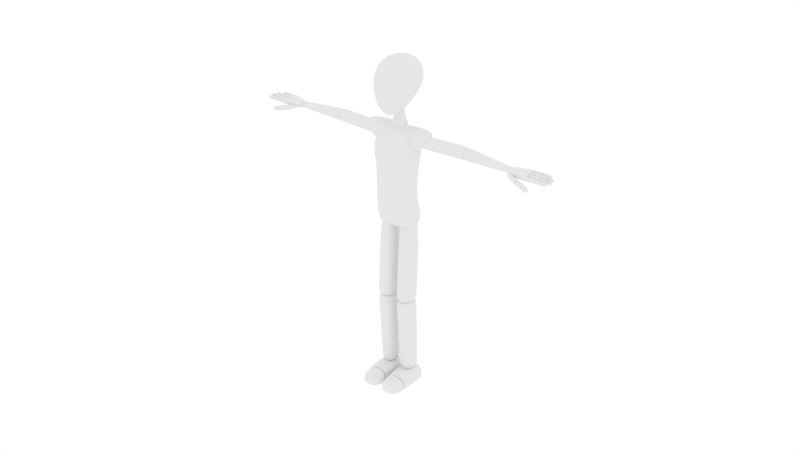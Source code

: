 # Source: 05_04_fonda3D.blend  (saved by Blender 2.71.0; exported with 4.5.12 LTS)
import bpy
from mathutils import Matrix  # noqa: F401  (used for matrix-valued properties, if any)

bpy.ops.wm.read_factory_settings(use_empty=True)
scene = bpy.context.scene
scene.name = 'Scene'

# ---- collections
col_collection_1 = bpy.data.collections.new('Collection 1'); scene.collection.children.link(col_collection_1)
col_collection_11 = bpy.data.collections.new('Collection 11'); scene.collection.children.link(col_collection_11)
col_collection_20 = bpy.data.collections.new('Collection 20'); scene.collection.children.link(col_collection_20)
col_collection_20.hide_render = True
col_collection_20.hide_viewport = True

# ---- world
world_world = bpy.data.worlds.new('World'); scene.world = world_world
world_world.color = (1.0, 1.0, 1.0)
world_world.use_sun_shadow = False
world_world.sun_shadow_jitter_overblur = 0.0
world_world.cycles.sampling_method = 'MANUAL'
world_world.cycles.sample_map_resolution = 256

# ---- meshes
me_cube_001 = bpy.data.meshes.new('Cube.001')
me_cube_001.from_pydata([(0.6993, 0.05658, 1.3), (0.7106, -0.04112, 1.295), (0.6074, -0.02339, 1.295), (0.6074, 0.01828, 1.3), (0.6993, 0.05658, 1.318), (0.7106, -0.04112, 1.32), (0.6074, -0.02339, 1.316), (0.6074, 0.01828, 1.318), (0.7451, 0.05371, 1.299), (0.7451, 0.03429, 1.299), (0.6983, 0.03429, 1.299), (0.6983, 0.05371, 1.299), (0.7451, 0.05371, 1.319), (0.7451, 0.03429, 1.319), (0.6983, 0.03429, 1.319), (0.6983, 0.05371, 1.319), (0.7008, 0.02936, 1.319), (0.7008, 0.009938, 1.319), (0.758, 0.009938, 1.319), (0.758, 0.02936, 1.319), (0.7008, 0.02936, 1.299), (0.7008, 0.009938, 1.299), (0.758, 0.009938, 1.299), (0.758, 0.02936, 1.299), (0.7621, 0.004143, 1.299), (0.7621, -0.01528, 1.299), (0.7049, -0.01528, 1.299), (0.7049, 0.004143, 1.299), (0.7621, 0.004143, 1.319), (0.7621, -0.01528, 1.319), (0.7049, -0.01528, 1.319), (0.7049, 0.004143, 1.319), (0.706, -0.02116, 1.319), (0.706, -0.04057, 1.319), (0.7569, -0.04057, 1.319), (0.7569, -0.02116, 1.319), (0.706, -0.02116, 1.299), (0.706, -0.04057, 1.299), (0.7569, -0.04057, 1.299), (0.7569, -0.02116, 1.299), (0.7868, -0.02116, 1.299), (0.7868, -0.04057, 1.299), (0.7566, -0.04057, 1.299), (0.7566, -0.02116, 1.299), (0.7868, -0.02116, 1.319), (0.7868, -0.04057, 1.319), (0.7566, -0.04057, 1.319), (0.7566, -0.02116, 1.319), (0.7616, 0.004143, 1.319), (0.7616, -0.01528, 1.319), (0.7963, -0.01528, 1.319), (0.7963, 0.004143, 1.319), (0.7616, 0.004143, 1.299), (0.7616, -0.01528, 1.299), (0.7963, -0.01528, 1.299), (0.7963, 0.004143, 1.299), (0.7898, 0.02936, 1.299), (0.7898, 0.009938, 1.299), (0.7577, 0.009938, 1.299), (0.7577, 0.02936, 1.299), (0.7898, 0.02936, 1.319), (0.7898, 0.009938, 1.319), (0.7577, 0.009938, 1.319), (0.7577, 0.02936, 1.319), (0.7447, 0.05371, 1.319), (0.7447, 0.03429, 1.319), (0.7693, 0.03429, 1.319), (0.7693, 0.05371, 1.319), (0.7447, 0.05371, 1.299), (0.7447, 0.03429, 1.299), (0.7693, 0.03429, 1.299), (0.7693, 0.05371, 1.299), (0.7902, 0.05371, 1.299), (0.7902, 0.03429, 1.299), (0.7691, 0.03429, 1.299), (0.7691, 0.05371, 1.299), (0.7902, 0.05371, 1.319), (0.7902, 0.03429, 1.319), (0.7691, 0.03429, 1.319), (0.7691, 0.05371, 1.319), (0.7896, 0.02936, 1.319), (0.7896, 0.009938, 1.319), (0.8141, 0.009938, 1.319), (0.8141, 0.02936, 1.319), (0.7896, 0.02936, 1.299), (0.7896, 0.009938, 1.299), (0.8141, 0.009938, 1.299), (0.8141, 0.02936, 1.299), (0.8213, 0.004143, 1.299), (0.8213, -0.01528, 1.299), (0.796, -0.01528, 1.299), (0.796, 0.004143, 1.299), (0.8213, 0.004143, 1.319), (0.8213, -0.01528, 1.319), (0.796, -0.01528, 1.319), (0.796, 0.004143, 1.319), (0.7865, -0.02116, 1.319), (0.7865, -0.04057, 1.319), (0.8106, -0.04057, 1.319), (0.8106, -0.02116, 1.319), (0.7865, -0.02116, 1.299), (0.7865, -0.04057, 1.299), (0.8106, -0.04057, 1.299), (0.8106, -0.02116, 1.299), (0.6752, -0.04186, 1.274), (0.67, -0.06512, 1.28), (0.6066, -0.04734, 1.295), (0.6156, -0.01175, 1.297), (0.6819, -0.03753, 1.298), (0.6767, -0.06079, 1.303), (0.6132, -0.04301, 1.318), (0.6184, -0.01974, 1.313), (0.6814, -0.03739, 1.298), (0.6762, -0.06066, 1.304), (0.714, -0.07123, 1.295), (0.7191, -0.04797, 1.289), (0.6747, -0.04172, 1.275), (0.6695, -0.06498, 1.28), (0.7073, -0.07556, 1.271), (0.7124, -0.0523, 1.266), (0.7451, -0.06146, 1.258), (0.74, -0.08473, 1.264), (0.7067, -0.07541, 1.272), (0.7119, -0.05214, 1.266), (0.7518, -0.05713, 1.281), (0.7467, -0.0804, 1.287), (0.7134, -0.07108, 1.295), (0.7185, -0.04781, 1.289), (0.7068, -0.04112, 1.295), (0.696, 0.05559, 1.3), (0.7068, -0.04112, 1.32), (0.696, 0.05559, 1.318), (0.7061, 0.03429, 1.299), (0.7061, 0.05371, 1.299), (0.7061, 0.03429, 1.319), (0.7061, 0.05371, 1.319), (0.709, 0.02936, 1.319), (0.709, 0.009938, 1.319), (0.709, 0.02936, 1.299), (0.709, 0.009938, 1.299), (0.7121, -0.01528, 1.299), (0.7121, 0.004143, 1.299), (0.7121, -0.01528, 1.319), (0.7121, 0.004143, 1.319), (0.7139, -0.02116, 1.319), (0.7139, -0.04057, 1.319), (0.7139, -0.02116, 1.299), (0.7139, -0.04057, 1.299), (0.7418, 0.03429, 1.299), (0.7418, 0.05371, 1.299), (0.7418, 0.03429, 1.319), (0.7418, 0.05371, 1.319), (0.7554, 0.02936, 1.319), (0.7554, 0.009938, 1.319), (0.7554, 0.02936, 1.299), (0.7554, 0.009938, 1.299), (0.7591, -0.01528, 1.299), (0.7591, 0.004143, 1.299), (0.7591, -0.01528, 1.319), (0.7591, 0.004143, 1.319), (0.7549, -0.02116, 1.319), (0.7549, -0.04057, 1.319), (0.7549, -0.02116, 1.299), (0.7549, -0.04057, 1.299), (0.7596, -0.04057, 1.299), (0.7596, -0.02116, 1.299), (0.7596, -0.04057, 1.319), (0.7596, -0.02116, 1.319), (0.7646, 0.004143, 1.319), (0.7646, -0.01528, 1.319), (0.7646, 0.004143, 1.299), (0.7646, -0.01528, 1.299), (0.7599, 0.009938, 1.299), (0.7599, 0.02936, 1.299), (0.7599, 0.009938, 1.319), (0.7599, 0.02936, 1.319), (0.7477, 0.05371, 1.319), (0.7477, 0.03429, 1.319), (0.7477, 0.05371, 1.299), (0.7477, 0.03429, 1.299), (0.767, 0.05371, 1.319), (0.767, 0.03429, 1.319), (0.767, 0.05371, 1.299), (0.767, 0.03429, 1.299), (0.7872, 0.009938, 1.299), (0.7872, 0.02936, 1.299), (0.7872, 0.009938, 1.319), (0.7872, 0.02936, 1.319), (0.7934, 0.004143, 1.319), (0.7934, -0.01528, 1.319), (0.7934, 0.004143, 1.299), (0.7934, -0.01528, 1.299), (0.7836, -0.04057, 1.299), (0.7836, -0.02116, 1.299), (0.7836, -0.04057, 1.319), (0.7836, -0.02116, 1.319), (0.789, -0.02116, 1.319), (0.789, -0.04057, 1.319), (0.789, -0.02116, 1.299), (0.789, -0.04057, 1.299), (0.7989, -0.01528, 1.299), (0.7989, 0.004143, 1.299), (0.7989, -0.01528, 1.319), (0.7989, 0.004143, 1.319), (0.7919, 0.02936, 1.319), (0.7919, 0.009938, 1.319), (0.7919, 0.02936, 1.299), (0.7919, 0.009938, 1.299), (0.7719, 0.03429, 1.299), (0.7719, 0.05371, 1.299), (0.7719, 0.03429, 1.319), (0.7719, 0.05371, 1.319), (0.7156, -0.04697, 1.29), (0.7104, -0.07024, 1.296), (0.7089, -0.0513, 1.266), (0.7037, -0.07457, 1.272), (0.6852, -0.03847, 1.297), (0.6801, -0.06173, 1.303), (0.6785, -0.0428, 1.274), (0.6734, -0.06606, 1.279), (0.6664, -0.0641, 1.281), (0.6715, -0.04084, 1.275), (0.6731, -0.05978, 1.304), (0.6782, -0.03651, 1.299), (0.71, -0.07634, 1.271), (0.7152, -0.05307, 1.265), (0.7167, -0.07201, 1.294), (0.7219, -0.04874, 1.288), (0.6167, -0.02853, 1.295), (0.6157, 0.02542, 1.3), (0.6167, -0.02853, 1.316), (0.6157, 0.02542, 1.318), (0.7021, 0.03238, 1.295), (0.6074, 0.008027, 1.295), (0.7021, 0.03238, 1.322), (0.6074, 0.008027, 1.322), (0.6986, 0.03163, 1.295), (0.6986, 0.03163, 1.322), (0.616, 0.01214, 1.295), (0.616, 0.01214, 1.322), (0.7048, 0.008986, 1.293), (0.6074, -0.002127, 1.293), (0.7048, 0.008986, 1.323), (0.6074, -0.002127, 1.323), (0.7012, 0.008475, 1.293), (0.7012, 0.008475, 1.323), (0.6162, -0.0009996, 1.293), (0.6162, -0.0009996, 1.323), (0.7079, -0.0178, 1.294), (0.6074, -0.01247, 1.294), (0.7079, -0.0178, 1.322), (0.6074, -0.01247, 1.322), (0.7042, -0.01803, 1.294), (0.7042, -0.01803, 1.322), (0.6165, -0.01444, 1.294), (0.6165, -0.01444, 1.322), (0.05031, 0.054, 1.515), (0.05031, -0.1181, 1.434), (0.07327, 0.08933, 1.66), (0.07327, -0.08154, 1.665), (0.0, -0.1181, 1.414), (7.318e-11, 0.054, 1.515), (0.0, -0.09531, 1.683), (0.0, 0.1007, 1.68), (0.0, 0.02581, 1.461), (0.0, -0.03459, 1.461), (0.0, 0.05242, 1.354), (0.0, -0.05242, 1.354), (0.01784, -0.02295, 1.461), (0.01785, 0.01417, 1.461), (0.03339, -0.03542, 1.354), (0.03339, 0.03542, 1.354), (0.0, 0.06853, 1.372), (0.0, -0.06853, 1.372), (0.0, 0.06411, 1.264), (0.0, -0.0814, 1.264), (0.06652, -0.04209, 1.372), (0.06652, 0.01593, 1.372), (0.1373, -0.0814, 1.264), (0.1373, 0.04182, 1.264), (0.09948, 0.04744, 1.115), (0.09948, -0.08962, 1.115), (0.0, -0.08962, 1.115), (0.0, 0.04744, 1.115), (0.0, 0.04744, 0.9877), (0.0, -0.08962, 0.9877), (0.09948, -0.08962, 0.9877), (0.09948, 0.04744, 0.9877), (0.1211, 0.03836, 1.254), (0.1211, -0.03836, 1.254), (0.1582, 0.0404, 1.348), (0.1582, -0.0404, 1.348), (0.0104, -0.03893, 1.354), (0.0104, 0.05822, 1.354), (0.1635, -0.04392, 1.322), (0.1635, 0.04392, 1.322), (0.1085, 0.0654, 0.852), (0.1085, -0.0654, 0.852), (0.0, -0.0654, 0.852), (0.0, 0.0654, 0.852), (0.37, 0.04672, 1.279), (0.37, -0.017, 1.279), (0.1196, -0.03186, 1.279), (0.1196, 0.03186, 1.279), (0.3682, 0.04672, 1.343), (0.3682, -0.017, 1.343), (0.1243, -0.03186, 1.342), (0.1243, 0.03186, 1.342), (0.3602, 0.04672, 1.342), (0.3602, -0.017, 1.342), (0.6118, -0.01678, 1.322), (0.6118, 0.01684, 1.322), (0.3645, 0.04672, 1.279), (0.3645, -0.017, 1.279), (0.6105, -0.01678, 1.294), (0.6105, 0.01684, 1.294), (0.08497, 0.03567, 0.8906), (0.08497, -0.03567, 0.8906), (0.1028, -0.07433, 0.4654), (0.1028, 0.03891, 0.4654), (0.02643, 0.03567, 0.8893), (0.02643, -0.03567, 0.8893), (0.009884, -0.07433, 0.4653), (0.009884, 0.03891, 0.4653), (0.01536, 0.04995, 0.07525), (0.01536, -0.04995, 0.07525), (0.009228, -0.07433, 0.472), (0.009228, 0.03891, 0.472), (0.09734, 0.04995, 0.07701), (0.09734, -0.04995, 0.07701), (0.1022, -0.07433, 0.4722), (0.1022, 0.03891, 0.4722), (0.1127, 0.08344, 0.002372), (0.1127, -0.05347, 0.002372), (0.002969, -0.05347, 0.002372), (0.002969, 0.08344, 0.002372), (0.1127, 0.06616, 0.08403), (0.1127, -0.05347, 0.08042), (0.002969, -0.05347, 0.08042), (0.002969, 0.06616, 0.08403), (0.008942, -0.1769, 0.0511), (0.1067, -0.1769, 0.0511), (0.008942, -0.1769, 0.002373), (0.1067, -0.1769, 0.002373), (0.01051, -0.05528, 1.242), (0.01051, 0.06057, 1.242), (0.1002, -0.03944, 1.353), (0.1002, 0.05872, 1.353), (0.3591, -0.01728, 1.279), (0.3591, 0.04643, 1.279), (0.3573, -0.01728, 1.343), (0.3573, 0.04643, 1.343), (0.1595, -0.03165, 1.279), (0.1595, 0.03207, 1.279), (0.1577, -0.03165, 1.343), (0.1577, 0.03207, 1.343), (0.3736, 0.04569, 1.341), (0.3736, -0.01665, 1.341), (0.3775, 0.04569, 1.279), (0.3775, -0.01665, 1.279), (0.6038, 0.01762, 1.323), (0.6038, -0.01704, 1.323), (0.6027, 0.01762, 1.293), (0.6027, -0.01704, 1.293), (0.0, 0.02361, 1.427), (0.0, -0.03239, 1.427), (0.0187, 0.01281, 1.427), (0.0187, -0.02159, 1.427), (0.1053, -0.1139, 1.568), (0.1053, 0.08334, 1.568), (0.0, -0.1139, 1.568), (0.0, 0.1139, 1.568), (0.05031, -0.008975, 1.434), (0.07327, -0.001035, 1.687), (0.0, -0.008975, 1.414), (0.0, -0.001035, 1.701), (0.1053, -0.001035, 1.568), (0.1022, 0.05662, 0.8601), (0.1022, -0.05662, 0.8601), (0.009251, 0.05662, 0.8582), (0.009251, -0.05662, 0.8582), (0.1028, 0.03891, 0.4868), (0.1028, -0.07433, 0.4868), (0.009848, 0.03891, 0.4865), (0.009848, -0.07433, 0.4865), (0.00926, -0.07433, 0.4524), (0.00926, 0.03891, 0.4524), (0.1022, -0.07433, 0.4526), (0.1022, 0.03891, 0.4526), (0.01533, -0.04995, 0.09194), (0.01533, 0.04995, 0.09194), (0.09732, -0.04995, 0.09362), (0.09732, 0.04995, 0.09362), (0.1029, 0.07577, 0.9398), (0.1029, -0.08645, 0.9344), (-2.639e-19, -0.08645, 0.9344), (0.0, 0.07577, 0.9398), (0.1211, -3.092e-07, 1.254), (0.1812, -3.688e-07, 1.359), (0.0104, -3.387e-07, 1.365), (0.1824, -3.651e-07, 1.322), (0.01051, -3.026e-07, 1.242), (0.1002, -3.427e-07, 1.364), (0.1588, 0.04082, 1.343), (0.1588, -0.04082, 1.343), (0.01041, -0.03886, 1.341), (0.01041, 0.06313, 1.298), (0.1026, -0.03938, 1.34), (0.1026, 0.06365, 1.315), (0.1819, -3.684e-07, 1.354), (0.01041, -7.122e-08, 1.352), (0.0, -0.00439, 1.481), (0.0, 0.004347, 1.295), (0.02538, -0.00439, 1.461), (0.0454, -2.174e-07, 1.354), (0.0264, -0.00439, 1.427), (0.03078, -0.001274, 1.395), (0.02254, -0.01915, 1.395), (0.02254, 0.0166, 1.395), (0.0, -0.02908, 1.395), (0.0, 0.02653, 1.395), (0.1065, -0.08764, 1.18), (0.1065, 0.0493, 1.18), (0.0, -0.08764, 1.18), (0.0, 0.05842, 1.18), (0.005652, -0.09997, 0.002373), (0.005652, -0.09997, 0.06924), (0.11, -0.09997, 0.06924), (0.11, -0.09997, 0.002373), (0.005683, -0.1006, 0.002373), (0.005683, -0.1006, 0.06907), (0.11, -0.1006, 0.06907), (0.11, -0.1006, 0.002373), (0.005866, -0.1044, 0.002373), (0.005866, -0.1044, 0.06806), (0.1098, -0.1044, 0.06806), (0.1098, -0.1044, 0.002373), (0.005459, -0.09598, 0.002373), (0.005459, -0.09598, 0.0703), (0.1102, -0.09598, 0.0703), (0.1102, -0.09598, 0.002373), (0.1127, -0.05347, 0.006343), (0.1127, 0.0826, 0.006343), (0.002969, -0.05347, 0.006343), (0.002969, 0.0826, 0.006343), (0.005652, -0.09997, 0.005624), (0.11, -0.09997, 0.005624), (0.005459, -0.09598, 0.005676), (0.1102, -0.09598, 0.005676), (0.008942, -0.1769, 0.005436), (0.1067, -0.1769, 0.005436), (0.005683, -0.1006, 0.006566), (0.11, -0.1006, 0.006566), (0.005866, -0.1044, 0.006502), (0.1098, -0.1044, 0.006502)], [], [(8, 12, 13, 9), (10, 14, 15, 11), (21, 17, 16, 20), (23, 19, 18, 22), (24, 28, 29, 25), (26, 30, 31, 27), (37, 33, 32, 36), (39, 35, 34, 38), (40, 44, 45, 41), (42, 46, 47, 43), (53, 49, 48, 52), (55, 51, 50, 54), (56, 60, 61, 57), (58, 62, 63, 59), (69, 65, 64, 68), (71, 67, 66, 70), (72, 76, 77, 73), (74, 78, 79, 75), (85, 81, 80, 84), (87, 83, 82, 86), (88, 92, 93, 89), (90, 94, 95, 91), (101, 97, 96, 100), (103, 99, 98, 102), (104, 108, 109, 105), (106, 110, 111, 107), (117, 113, 112, 116), (119, 115, 114, 118), (120, 124, 125, 121), (122, 126, 127, 123), (5, 130, 128, 1), (0, 129, 131, 4), (11, 133, 132, 10), (135, 15, 14, 134), (134, 14, 10, 132), (15, 135, 133, 11), (16, 136, 138, 20), (137, 17, 21, 139), (136, 16, 17, 137), (20, 138, 139, 21), (27, 141, 140, 26), (143, 31, 30, 142), (142, 30, 26, 140), (31, 143, 141, 27), (32, 144, 146, 36), (145, 33, 37, 147), (144, 32, 33, 145), (36, 146, 147, 37), (133, 149, 148, 132), (149, 8, 9, 148), (12, 151, 150, 13), (151, 135, 134, 150), (13, 150, 148, 9), (150, 134, 132, 148), (135, 151, 149, 133), (151, 12, 8, 149), (136, 152, 154, 138), (152, 19, 23, 154), (18, 153, 155, 22), (153, 137, 139, 155), (19, 152, 153, 18), (152, 136, 137, 153), (138, 154, 155, 139), (154, 23, 22, 155), (141, 157, 156, 140), (157, 24, 25, 156), (28, 159, 158, 29), (159, 143, 142, 158), (29, 158, 156, 25), (158, 142, 140, 156), (143, 159, 157, 141), (159, 28, 24, 157), (144, 160, 162, 146), (160, 35, 39, 162), (34, 161, 163, 38), (161, 145, 147, 163), (35, 160, 161, 34), (160, 144, 145, 161), (146, 162, 163, 147), (162, 39, 38, 163), (43, 165, 164, 42), (167, 47, 46, 166), (166, 46, 42, 164), (47, 167, 165, 43), (48, 168, 170, 52), (169, 49, 53, 171), (168, 48, 49, 169), (52, 170, 171, 53), (59, 173, 172, 58), (175, 63, 62, 174), (174, 62, 58, 172), (63, 175, 173, 59), (64, 176, 178, 68), (177, 65, 69, 179), (176, 64, 65, 177), (68, 178, 179, 69), (176, 180, 182, 178), (180, 67, 71, 182), (66, 181, 183, 70), (181, 177, 179, 183), (67, 180, 181, 66), (180, 176, 177, 181), (178, 182, 183, 179), (182, 71, 70, 183), (173, 185, 184, 172), (185, 56, 57, 184), (60, 187, 186, 61), (187, 175, 174, 186), (61, 186, 184, 57), (186, 174, 172, 184), (175, 187, 185, 173), (187, 60, 56, 185), (168, 188, 190, 170), (188, 51, 55, 190), (50, 189, 191, 54), (189, 169, 171, 191), (51, 188, 189, 50), (188, 168, 169, 189), (170, 190, 191, 171), (190, 55, 54, 191), (165, 193, 192, 164), (193, 40, 41, 192), (44, 195, 194, 45), (195, 167, 166, 194), (45, 194, 192, 41), (194, 166, 164, 192), (167, 195, 193, 165), (195, 44, 40, 193), (96, 196, 198, 100), (196, 99, 103, 198), (98, 197, 199, 102), (197, 97, 101, 199), (99, 196, 197, 98), (196, 96, 97, 197), (100, 198, 199, 101), (198, 103, 102, 199), (91, 201, 200, 90), (201, 88, 89, 200), (92, 203, 202, 93), (203, 95, 94, 202), (93, 202, 200, 89), (202, 94, 90, 200), (95, 203, 201, 91), (203, 92, 88, 201), (80, 204, 206, 84), (204, 83, 87, 206), (82, 205, 207, 86), (205, 81, 85, 207), (83, 204, 205, 82), (204, 80, 81, 205), (84, 206, 207, 85), (206, 87, 86, 207), (75, 209, 208, 74), (209, 72, 73, 208), (76, 211, 210, 77), (211, 79, 78, 210), (77, 210, 208, 73), (210, 78, 74, 208), (79, 211, 209, 75), (211, 76, 72, 209), (212, 115, 119, 214), (114, 213, 215, 118), (115, 212, 213, 114), (214, 119, 118, 215), (112, 216, 218, 116), (216, 212, 214, 218), (213, 217, 219, 215), (217, 113, 117, 219), (212, 216, 217, 213), (216, 112, 113, 217), (116, 218, 219, 117), (218, 214, 215, 219), (107, 221, 220, 106), (221, 104, 105, 220), (108, 223, 222, 109), (223, 111, 110, 222), (109, 222, 220, 105), (222, 110, 106, 220), (111, 223, 221, 107), (223, 108, 104, 221), (123, 225, 224, 122), (225, 120, 121, 224), (124, 227, 226, 125), (227, 127, 126, 226), (125, 226, 224, 121), (226, 126, 122, 224), (127, 227, 225, 123), (227, 124, 120, 225), (130, 230, 228, 128), (230, 6, 2, 228), (129, 229, 231, 131), (229, 3, 7, 231), (232, 0, 4, 234), (235, 7, 3, 233), (0, 232, 236, 129), (131, 237, 234, 4), (238, 229, 129, 236), (233, 3, 229, 238), (231, 239, 237, 131), (7, 235, 239, 231), (234, 242, 240, 232), (243, 235, 233, 241), (232, 240, 244, 236), (237, 245, 242, 234), (246, 238, 236, 244), (241, 233, 238, 246), (239, 247, 245, 237), (235, 243, 247, 239), (242, 250, 248, 240), (250, 5, 1, 248), (6, 251, 249, 2), (251, 243, 241, 249), (240, 248, 252, 244), (248, 1, 128, 252), (245, 253, 250, 242), (253, 130, 5, 250), (228, 254, 252, 128), (254, 246, 244, 252), (2, 249, 254, 228), (249, 241, 246, 254), (247, 255, 253, 245), (255, 230, 130, 253), (243, 251, 255, 247), (251, 6, 230, 255), (279, 274, 272, 277), (276, 273, 275, 278), (277, 272, 273, 276), (279, 277, 276, 278), (283, 280, 287, 284), (281, 282, 285, 286), (280, 281, 286, 287), (298, 299, 296, 297), (300, 304, 305, 301), (302, 306, 307, 303), (313, 309, 308, 312), (315, 311, 310, 314), (321, 317, 316, 320), (323, 319, 318, 322), (324, 328, 329, 325), (326, 330, 331, 327), (334, 335, 332, 333), (336, 339, 338, 337), (349, 300, 301, 348), (304, 351, 350, 305), (305, 350, 348, 301), (351, 304, 300, 349), (303, 353, 352, 302), (353, 349, 348, 352), (351, 355, 354, 350), (355, 307, 306, 354), (350, 354, 352, 348), (354, 306, 302, 352), (307, 355, 353, 303), (355, 351, 349, 353), (308, 356, 358, 312), (357, 309, 313, 359), (356, 308, 309, 357), (312, 358, 359, 313), (356, 360, 362, 358), (360, 311, 315, 362), (310, 361, 363, 314), (361, 357, 359, 363), (311, 360, 361, 310), (360, 356, 357, 361), (358, 362, 363, 359), (362, 315, 314, 363), (364, 264, 269, 366), (265, 365, 367, 268), (262, 370, 368, 259), (370, 260, 257, 368), (369, 256, 261, 371), (371, 263, 258, 369), (256, 372, 374, 261), (372, 257, 260, 374), (263, 375, 373, 258), (375, 262, 259, 373), (372, 256, 369, 376), (376, 368, 257, 372), (258, 373, 376, 369), (373, 259, 368, 376), (316, 377, 379, 320), (378, 317, 321, 380), (377, 316, 317, 378), (320, 379, 380, 321), (377, 381, 383, 379), (381, 319, 323, 383), (318, 382, 384, 322), (382, 378, 380, 384), (319, 381, 382, 318), (381, 377, 378, 382), (379, 383, 384, 380), (383, 323, 322, 384), (327, 386, 385, 326), (388, 331, 330, 387), (387, 330, 326, 385), (331, 388, 386, 327), (386, 390, 389, 385), (390, 324, 325, 389), (328, 392, 391, 329), (392, 388, 387, 391), (329, 391, 389, 325), (391, 387, 385, 389), (388, 392, 390, 386), (392, 328, 324, 390), (286, 394, 393, 287), (394, 297, 296, 393), (285, 395, 394, 286), (395, 298, 297, 394), (287, 393, 396, 284), (393, 296, 299, 396), (295, 400, 397, 288), (400, 294, 289, 397), (288, 397, 401, 345), (397, 289, 344, 401), (347, 402, 398, 290), (402, 346, 291, 398), (293, 399, 402, 347), (399, 292, 346, 402), (289, 407, 405, 344), (407, 346, 292, 405), (345, 406, 408, 288), (406, 293, 347, 408), (290, 403, 408, 347), (403, 295, 288, 408), (346, 407, 404, 291), (407, 289, 294, 404), (398, 409, 403, 290), (409, 400, 295, 403), (291, 404, 409, 398), (404, 294, 400, 409), (399, 410, 405, 292), (410, 401, 344, 405), (293, 406, 410, 399), (406, 345, 401, 410), (264, 411, 413, 269), (411, 265, 268, 413), (271, 414, 412, 266), (414, 270, 267, 412), (269, 413, 415, 366), (413, 268, 367, 415), (266, 420, 418, 271), (420, 364, 366, 418), (365, 419, 417, 367), (419, 267, 270, 417), (415, 416, 418, 366), (416, 414, 271, 418), (367, 417, 416, 415), (417, 270, 414, 416), (278, 421, 422, 279), (421, 281, 280, 422), (275, 423, 421, 278), (423, 282, 281, 421), (279, 422, 424, 274), (422, 280, 283, 424), (430, 434, 435, 431), (434, 340, 341, 435), (432, 436, 433, 429), (436, 343, 342, 433), (338, 438, 439, 337), (438, 426, 427, 439), (333, 440, 437, 334), (440, 428, 425, 437), (332, 442, 441, 333), (442, 336, 337, 441), (334, 443, 444, 335), (443, 338, 339, 444), (335, 444, 442, 332), (444, 339, 336, 442), (426, 445, 446, 427), (445, 425, 428, 446), (437, 447, 443, 334), (447, 438, 338, 443), (425, 445, 447, 437), (445, 426, 438, 447), (439, 448, 441, 337), (448, 440, 333, 441), (427, 446, 448, 439), (446, 428, 440, 448), (343, 450, 449, 342), (450, 341, 340, 449), (429, 451, 452, 432), (451, 430, 431, 452), (433, 453, 451, 429), (453, 434, 430, 451), (342, 449, 453, 433), (449, 340, 434, 453), (435, 454, 452, 431), (454, 436, 432, 452), (341, 450, 454, 435), (450, 343, 436, 454)])
me_cube_001.polygons.foreach_set('use_smooth', [True] * 390)
me_cube_001.use_remesh_preserve_volume = False
me_cube_001.use_remesh_preserve_attributes = False
me_cube_001.use_mirror_vertex_groups = False
me_cube_001.update()
me_circle_012 = bpy.data.meshes.new('Circle.012')
me_circle_012.from_pydata([(0.101, 0.5077, 0.0), (0.1981, 0.4782, 0.0), (0.2876, 0.4304, 0.0), (0.366, 0.366, 0.0), (0.4304, 0.2876, 0.0), (0.4782, 0.1981, 0.0), (0.5077, 0.101, 0.0), (0.101, 0.7148, 0.0), (0.2045, 0.7148, 0.0), (0.0, 0.9736, 0.0), (0.7148, 0.101, 0.0), (0.7148, 0.2045, 0.0), (0.9736, 0.0, 0.0)], [(0, 1), (1, 2), (2, 3), (3, 4), (4, 5), (5, 6), (0, 7), (7, 8), (8, 9), (6, 10), (10, 11), (11, 12)], [])
me_circle_012.use_remesh_preserve_volume = False
me_circle_012.use_remesh_preserve_attributes = False
me_circle_012.use_mirror_vertex_groups = False
me_circle_012.update()
me_plane_009 = bpy.data.meshes.new('Plane.009')
me_plane_009.from_pydata([(0.4568, 1.0, 8.203e-08), (0.174, 5.96e-08, 3.934e-07), (-0.174, 1.788e-07, 1.44e-07), (-0.4568, 1.0, -8.203e-08)], [(0, 1), (0, 3), (2, 3), (1, 2)], [])
me_plane_009.use_remesh_preserve_volume = False
me_plane_009.use_remesh_preserve_attributes = False
me_plane_009.use_mirror_vertex_groups = False
me_plane_009.update()
me_plane_008 = bpy.data.meshes.new('Plane.008')
me_plane_008.from_pydata([(0.8904, 0.5596, 0.4776), (0.7419, 0.5596, -0.5574), (-0.7419, 0.5596, -0.5574), (-0.8904, 0.5596, 0.4776), (0.8904, 0.5596, 0.2954), (-0.8904, 0.5596, 0.2954)], [(1, 2), (0, 3), (0, 4), (1, 4), (2, 5), (3, 5)], [])
me_plane_008.use_remesh_preserve_volume = False
me_plane_008.use_remesh_preserve_attributes = False
me_plane_008.use_mirror_vertex_groups = False
me_plane_008.update()
me_plane_007 = bpy.data.meshes.new('Plane.007')
me_plane_007.from_pydata([(0.4615, 0.1122, -9.179e-08), (0.4615, -0.1139, 9.152e-08), (-0.4615, -0.1139, 9.152e-08), (-0.4615, 0.1122, -9.179e-08), (-0.4615, -0.6497, 0.4131), (0.4615, -0.6497, 0.4131), (0.4615, -0.6497, 0.5577), (-0.4615, -0.6497, 0.5577), (-0.4254, 1.562, 0.5577), (0.4254, 1.562, 0.5577), (0.5933, 0.8682, 0.5577), (-0.5933, 0.8682, 0.5577), (0.4615, -0.4939, 0.5577), (-0.4615, -0.4939, 0.5577)], [(0, 1), (0, 3), (2, 3), (2, 4), (1, 5), (5, 6), (4, 7), (8, 9), (9, 10), (8, 11), (6, 12), (10, 12), (7, 13), (11, 13)], [])
me_plane_007.use_remesh_preserve_volume = False
me_plane_007.use_remesh_preserve_attributes = False
me_plane_007.use_mirror_vertex_groups = False
me_plane_007.update()
me_plane_006 = bpy.data.meshes.new('Plane.006')
me_plane_006.from_pydata([(0.6409, 0.1558, -1.275e-07), (0.6409, -0.1582, 1.271e-07), (-0.6409, -0.1582, 1.271e-07), (-0.6409, 0.1558, -1.275e-07), (-0.6409, -0.9023, 0.5738), (0.6409, -0.9023, 0.5738), (0.6409, -0.9023, 0.7746), (-0.6409, -0.9023, 0.7746), (-0.5908, 2.169, 0.7746), (0.5908, 2.169, 0.7746), (0.824, 1.206, 0.7746), (-0.824, 1.206, 0.7746), (0.6409, -0.686, 0.7746), (-0.6409, -0.686, 0.7746)], [(0, 1), (0, 3), (2, 3), (2, 4), (1, 5), (5, 6), (4, 7), (8, 9), (9, 10), (8, 11), (6, 12), (10, 12), (7, 13), (11, 13)], [])
me_plane_006.use_remesh_preserve_volume = False
me_plane_006.use_remesh_preserve_attributes = False
me_plane_006.use_mirror_vertex_groups = False
me_plane_006.update()
me_circle_011 = bpy.data.meshes.new('Circle.011')
me_circle_011.from_pydata([(1.944e-17, 0.5, 0.1751), (0.03416, 0.5, 0.1717), (0.067, 0.5, 0.1617), (0.09727, 0.5, 0.1456), (0.1238, 0.5, 0.1238), (0.1456, 0.5, 0.09727), (0.1617, 0.5, 0.067), (0.1717, 0.5, 0.03416), (0.1751, 0.5, -1.798e-08), (0.1717, 0.5, -0.03416), (0.1617, 0.5, -0.067), (0.1456, 0.5, -0.09727), (0.1238, 0.5, -0.1238), (0.09727, 0.5, -0.1456), (0.067, 0.5, -0.1617), (0.03416, 0.5, -0.1717), (-5.705e-08, 0.5, -0.1751), (-0.03416, 0.5, -0.1717), (-0.067, 0.5, -0.1617), (-0.09727, 0.5, -0.1456), (-0.1238, 0.5, -0.1238), (-0.1456, 0.5, -0.09727), (-0.1617, 0.5, -0.067), (-0.1717, 0.5, -0.03416), (-0.1751, 0.5, 1.379e-07), (-0.1717, 0.5, 0.03416), (-0.1617, 0.5, 0.067), (-0.1456, 0.5, 0.09727), (-0.1238, 0.5, 0.1238), (-0.09727, 0.5, 0.1456), (-0.067, 0.5, 0.1617), (-0.03416, 0.5, 0.1717)], [(0, 1), (1, 2), (2, 3), (3, 4), (4, 5), (5, 6), (6, 7), (7, 8), (8, 9), (9, 10), (10, 11), (11, 12), (12, 13), (13, 14), (14, 15), (15, 16), (16, 17), (17, 18), (18, 19), (19, 20), (20, 21), (21, 22), (22, 23), (23, 24), (24, 25), (25, 26), (26, 27), (27, 28), (28, 29), (29, 30), (30, 31), (0, 31)], [])
me_circle_011.use_remesh_preserve_volume = False
me_circle_011.use_remesh_preserve_attributes = False
me_circle_011.use_mirror_vertex_groups = False
me_circle_011.update()
me_circle_010 = bpy.data.meshes.new('Circle.010')
me_circle_010.from_pydata([(2.279e-17, 0.5, 0.2053), (0.04005, 0.5, 0.2013), (0.07856, 0.5, 0.1897), (0.1141, 0.5, 0.1707), (0.1452, 0.5, 0.1452), (0.1707, 0.5, 0.1141), (0.1897, 0.5, 0.07856), (0.2013, 0.5, 0.04005), (0.2053, 0.5, -1.593e-08), (0.2013, 0.5, -0.04005), (0.1897, 0.5, -0.07856), (0.1707, 0.5, -0.1141), (0.1452, 0.5, -0.1452), (0.1141, 0.5, -0.1707), (0.07856, 0.5, -0.1897), (0.04005, 0.5, -0.2013), (-6.689e-08, 0.5, -0.2053), (-0.04005, 0.5, -0.2013), (-0.07856, 0.5, -0.1897), (-0.1141, 0.5, -0.1707), (-0.1452, 0.5, -0.1452), (-0.1707, 0.5, -0.1141), (-0.1897, 0.5, -0.07856), (-0.2013, 0.5, -0.04005), (-0.2053, 0.5, 1.668e-07), (-0.2013, 0.5, 0.04005), (-0.1897, 0.5, 0.07856), (-0.1707, 0.5, 0.1141), (-0.1452, 0.5, 0.1452), (-0.1141, 0.5, 0.1707), (-0.07856, 0.5, 0.1897), (-0.04005, 0.5, 0.2013)], [(0, 1), (1, 2), (2, 3), (3, 4), (4, 5), (5, 6), (6, 7), (7, 8), (8, 9), (9, 10), (10, 11), (11, 12), (12, 13), (13, 14), (14, 15), (15, 16), (16, 17), (17, 18), (18, 19), (19, 20), (20, 21), (21, 22), (22, 23), (23, 24), (24, 25), (25, 26), (26, 27), (27, 28), (28, 29), (29, 30), (30, 31), (0, 31)], [])
me_circle_010.use_remesh_preserve_volume = False
me_circle_010.use_remesh_preserve_attributes = False
me_circle_010.use_mirror_vertex_groups = False
me_circle_010.update()
me_circle_009 = bpy.data.meshes.new('Circle.009')
me_circle_009.from_pydata([(6.848e-08, 0.5, 0.606), (0.1182, 0.5, 0.5943), (0.2319, 0.5, 0.5598), (0.3366, 0.5, 0.5038), (0.4285, 0.5, 0.4285), (0.5038, 0.5, 0.3366), (0.5598, 0.5, 0.2319), (0.5943, 0.5, 0.1182), (0.606, 0.5, 1.008e-08), (0.5943, 0.5, -0.1182), (0.5598, 0.5, -0.2319), (0.5038, 0.5, -0.3366), (0.4285, 0.5, -0.4285), (0.3366, 0.5, -0.5038), (0.2319, 0.5, -0.5598), (0.1182, 0.5, -0.5943), (-2.003e-07, 0.5, -0.606), (-0.1182, 0.5, -0.5943), (-0.2319, 0.5, -0.5598), (-0.3366, 0.5, -0.5038), (-0.4285, 0.5, -0.4285), (-0.5038, 0.5, -0.3366), (-0.5598, 0.5, -0.2319), (-0.5943, 0.5, -0.1182), (-0.606, 0.5, 6.208e-07), (-0.5943, 0.5, 0.1182), (-0.5598, 0.5, 0.2319), (-0.5038, 0.5, 0.3366), (-0.4285, 0.5, 0.4285), (-0.3366, 0.5, 0.5038), (-0.2319, 0.5, 0.5598), (-0.1182, 0.5, 0.5943)], [(0, 1), (1, 2), (2, 3), (3, 4), (4, 5), (5, 6), (6, 7), (7, 8), (8, 9), (9, 10), (10, 11), (11, 12), (12, 13), (13, 14), (14, 15), (15, 16), (16, 17), (17, 18), (18, 19), (19, 20), (20, 21), (21, 22), (22, 23), (23, 24), (24, 25), (25, 26), (26, 27), (27, 28), (28, 29), (29, 30), (30, 31), (0, 31)], [])
me_circle_009.use_remesh_preserve_volume = False
me_circle_009.use_remesh_preserve_attributes = False
me_circle_009.use_mirror_vertex_groups = False
me_circle_009.update()
me_circle_008 = bpy.data.meshes.new('Circle.008')
me_circle_008.from_pydata([(6.674e-08, 0.5, 0.4868), (0.09496, 0.5, 0.4774), (0.1863, 0.5, 0.4497), (0.2704, 0.5, 0.4047), (0.3442, 0.5, 0.3442), (0.4047, 0.5, 0.2704), (0.4497, 0.5, 0.1863), (0.4774, 0.5, 0.09496), (0.4868, 0.5, 8.098e-09), (0.4774, 0.5, -0.09496), (0.4497, 0.5, -0.1863), (0.4047, 0.5, -0.2704), (0.3442, 0.5, -0.3442), (0.2704, 0.5, -0.4047), (0.1863, 0.5, -0.4497), (0.09496, 0.5, -0.4774), (-1.492e-07, 0.5, -0.4868), (-0.09497, 0.5, -0.4774), (-0.1863, 0.5, -0.4497), (-0.2704, 0.5, -0.4047), (-0.3442, 0.5, -0.3442), (-0.4047, 0.5, -0.2704), (-0.4497, 0.5, -0.1863), (-0.4774, 0.5, -0.09496), (-0.4868, 0.5, 4.987e-07), (-0.4774, 0.5, 0.09497), (-0.4497, 0.5, 0.1863), (-0.4047, 0.5, 0.2704), (-0.3442, 0.5, 0.3442), (-0.2704, 0.5, 0.4047), (-0.1863, 0.5, 0.4497), (-0.09496, 0.5, 0.4774)], [(0, 1), (1, 2), (2, 3), (3, 4), (4, 5), (5, 6), (6, 7), (7, 8), (8, 9), (9, 10), (10, 11), (11, 12), (12, 13), (13, 14), (14, 15), (15, 16), (16, 17), (17, 18), (18, 19), (19, 20), (20, 21), (21, 22), (22, 23), (23, 24), (24, 25), (25, 26), (26, 27), (27, 28), (28, 29), (29, 30), (30, 31), (0, 31)], [])
me_circle_008.use_remesh_preserve_volume = False
me_circle_008.use_remesh_preserve_attributes = False
me_circle_008.use_mirror_vertex_groups = False
me_circle_008.update()
me_plane_005 = bpy.data.meshes.new('Plane.005')
me_plane_005.from_pydata([(-0.2156, 0.8698, -0.2082), (-0.2156, -0.1518, -0.2082), (0.326, -0.1518, -0.212), (0.3282, 0.8698, -0.3757), (-0.2156, -0.1518, 0.2585), (-0.2156, 0.8698, 0.2585), (0.3179, 0.8698, 0.3798), (0.3201, -0.1518, 0.378)], [(1, 2), (0, 3), (2, 3), (1, 4), (0, 5), (4, 7), (6, 7), (5, 6)], [])
me_plane_005.use_remesh_preserve_volume = False
me_plane_005.use_remesh_preserve_attributes = False
me_plane_005.use_mirror_vertex_groups = False
me_plane_005.update()
me_plane_004 = bpy.data.meshes.new('Plane.004')
me_plane_004.from_pydata([(0.2156, 0.8698, -0.2082), (0.2156, -0.1518, -0.2082), (-0.326, -0.1518, -0.2121), (-0.3282, 0.8698, -0.3757), (0.2156, -0.1518, 0.2585), (0.2156, 0.8698, 0.2585), (-0.3179, 0.8698, 0.3798), (-0.3201, -0.1518, 0.378)], [(1, 2), (0, 3), (2, 3), (1, 4), (0, 5), (4, 7), (6, 7), (5, 6)], [])
me_plane_004.use_remesh_preserve_volume = False
me_plane_004.use_remesh_preserve_attributes = False
me_plane_004.use_mirror_vertex_groups = False
me_plane_004.update()
me_plane_003 = bpy.data.meshes.new('Plane.003')
me_plane_003.from_pydata([(1.0, 2.416, -0.3319), (0.474, -0.1166, -0.3319), (-0.474, -0.1166, -0.3319), (-1.0, 2.416, -0.3319), (-0.474, -0.1166, 0.2886), (0.474, -0.1166, 0.2886), (0.474, 0.3488, 0.2886), (-0.474, 0.3488, 0.2886), (0.6055, 0.5166, -0.3319), (-0.6055, 0.5166, -0.3319)], [(0, 3), (4, 2), (5, 1), (5, 6), (4, 7), (8, 1), (9, 2), (8, 0), (9, 3), (6, 7)], [])
me_plane_003.use_remesh_preserve_volume = False
me_plane_003.use_remesh_preserve_attributes = False
me_plane_003.use_mirror_vertex_groups = False
me_plane_003.update()
me_circle_007 = bpy.data.meshes.new('Circle.007')
me_circle_007.from_pydata([(0.0, 0.2247, 0.0), (0.04383, 0.2203, 0.0), (0.08597, 0.2076, 0.0), (0.1248, 0.1868, 0.0), (0.1589, 0.1589, 0.0), (0.1868, 0.1248, 0.0), (0.2076, 0.08597, 0.0), (0.2203, 0.04383, 0.0), (0.2247, 1.696e-08, 0.0), (0.2203, -0.04383, 0.0), (0.2076, -0.08597, 0.0), (0.1868, -0.1248, 0.0), (0.1589, -0.1589, 0.0), (0.1248, -0.1868, 0.0), (0.08597, -0.2076, 0.0), (0.04383, -0.2203, 0.0), (-7.32e-08, -0.2247, 0.0), (-0.04383, -0.2203, 0.0), (-0.08597, -0.2076, 0.0), (-0.1248, -0.1868, 0.0), (-0.1589, -0.1589, 0.0), (-0.1868, -0.1248, 0.0), (-0.2076, -0.08597, 0.0), (-0.2203, -0.04383, 0.0), (-0.2247, 2.169e-07, 0.0), (-0.2203, 0.04383, 0.0), (-0.2076, 0.08597, 0.0), (-0.1868, 0.1248, 0.0), (-0.1589, 0.1589, 0.0), (-0.1248, 0.1868, 0.0), (-0.08597, 0.2076, 0.0), (-0.04383, 0.2203, 0.0), (2.678e-08, 0.2203, -0.04383), (2.009e-08, 0.2076, -0.08597), (1.339e-08, 0.1868, -0.1248), (1.339e-08, 0.1589, -0.1589), (0.0, 0.1248, -0.1868), (0.0, 0.08597, -0.2076), (-1.339e-08, 0.04383, -0.2203), (-1.339e-08, 2.471e-07, -0.2247), (-2.678e-08, -0.04383, -0.2203), (-2.678e-08, -0.08597, -0.2076), (-2.678e-08, -0.1248, -0.1868), (-2.678e-08, -0.1589, -0.1589), (-4.017e-08, -0.1868, -0.1248), (-3.348e-08, -0.2076, -0.08597), (-3.348e-08, -0.2203, -0.04383), (-3.018e-08, -0.2247, -1.034e-07), (-2.678e-08, -0.2203, 0.04383), (-2.009e-08, -0.2076, 0.08597), (-1.339e-08, -0.1868, 0.1248), (-1.339e-08, -0.1589, 0.1589), (0.0, -0.1248, 0.1868), (0.0, -0.08597, 0.2076), (1.339e-08, -0.04383, 0.2203), (1.339e-08, -1.322e-08, 0.2247), (2.678e-08, 0.04383, 0.2203), (2.678e-08, 0.08597, 0.2076), (2.678e-08, 0.1248, 0.1868), (2.678e-08, 0.1589, 0.1589), (4.017e-08, 0.1868, 0.1248), (3.348e-08, 0.2076, 0.08597), (3.348e-08, 0.2203, 0.04383), (3.018e-08, 0.2247, 3.018e-08), (0.2247, 0.0, 3.018e-08), (0.2203, -1.339e-08, 0.04383), (0.2076, -1.339e-08, 0.08597), (0.1868, -2.678e-08, 0.1248), (0.1589, -1.339e-08, 0.1589), (0.1248, -1.339e-08, 0.1868), (0.08597, -2.009e-08, 0.2076), (0.04383, -2.343e-08, 0.2203), (-1.322e-08, -1.339e-08, 0.2247), (-0.04383, -1.674e-08, 0.2203), (-0.08597, -6.695e-09, 0.2076), (-0.1248, -1.339e-08, 0.1868), (-0.1589, 0.0, 0.1589), (-0.1868, 0.0, 0.1248), (-0.2076, 0.0, 0.08597), (-0.2203, 1.339e-08, 0.04383), (-0.2247, 0.0, -1.034e-07), (-0.2203, 1.339e-08, -0.04383), (-0.2076, 1.339e-08, -0.08597), (-0.1868, 2.678e-08, -0.1248), (-0.1589, 1.339e-08, -0.1589), (-0.1248, 1.339e-08, -0.1868), (-0.08597, 2.009e-08, -0.2076), (-0.04383, 2.343e-08, -0.2203), (2.471e-07, 1.339e-08, -0.2247), (0.04383, 1.674e-08, -0.2203), (0.08597, 6.695e-09, -0.2076), (0.1248, 1.339e-08, -0.1868), (0.1589, 0.0, -0.1589), (0.1868, 0.0, -0.1248), (0.2076, 0.0, -0.08597), (0.2203, -1.339e-08, -0.04383)], [(0, 1), (1, 2), (2, 3), (3, 4), (4, 5), (5, 6), (6, 7), (7, 8), (8, 9), (9, 10), (10, 11), (11, 12), (12, 13), (13, 14), (14, 15), (15, 16), (16, 17), (17, 18), (18, 19), (19, 20), (20, 21), (21, 22), (22, 23), (23, 24), (24, 25), (25, 26), (26, 27), (27, 28), (28, 29), (29, 30), (30, 31), (0, 31), (32, 63), (32, 33), (33, 34), (34, 35), (35, 36), (36, 37), (37, 38), (38, 39), (39, 40), (40, 41), (41, 42), (42, 43), (43, 44), (44, 45), (45, 46), (46, 47), (47, 48), (48, 49), (49, 50), (50, 51), (51, 52), (52, 53), (53, 54), (54, 55), (55, 56), (56, 57), (57, 58), (58, 59), (59, 60), (60, 61), (61, 62), (62, 63), (64, 65), (65, 66), (66, 67), (67, 68), (68, 69), (69, 70), (70, 71), (71, 72), (72, 73), (73, 74), (74, 75), (75, 76), (76, 77), (77, 78), (78, 79), (79, 80), (80, 81), (81, 82), (82, 83), (83, 84), (84, 85), (85, 86), (86, 87), (87, 88), (88, 89), (89, 90), (90, 91), (91, 92), (92, 93), (93, 94), (94, 95), (64, 95)], [])
me_circle_007.use_remesh_preserve_volume = False
me_circle_007.use_remesh_preserve_attributes = False
me_circle_007.use_mirror_vertex_groups = False
me_circle_007.update()
me_circle_006 = bpy.data.meshes.new('Circle.006')
me_circle_006.from_pydata([(2.28e-08, 0.5, -0.1854), (0.03617, 0.5, -0.1818), (0.07095, 0.5, -0.1713), (0.103, 0.5, -0.1541), (0.1311, 0.5, -0.1311), (0.1541, 0.5, -0.103), (0.1713, 0.5, -0.07095), (0.1818, 0.5, -0.03617), (0.1854, 0.5, -2.652e-08), (0.1818, 0.5, 0.03617), (0.1713, 0.5, 0.07095), (0.1541, 0.5, 0.103), (0.1311, 0.5, 0.1311), (0.103, 0.5, 0.1541), (0.07095, 0.5, 0.1713), (0.03617, 0.5, 0.1818), (-2.066e-08, 0.5, 0.1854), (-0.03617, 0.5, 0.1818), (-0.07095, 0.5, 0.1713), (-0.103, 0.5, 0.1541), (-0.1311, 0.5, 0.1311), (-0.1541, 0.5, 0.103), (-0.1713, 0.5, 0.07095), (-0.1818, 0.5, 0.03617), (-0.1854, 0.5, -1.746e-07), (-0.1818, 0.5, -0.03617), (-0.1713, 0.5, -0.07095), (-0.1541, 0.5, -0.103), (-0.1311, 0.5, -0.1311), (-0.103, 0.5, -0.1541), (-0.07095, 0.5, -0.1713), (-0.03617, 0.5, -0.1818)], [(0, 1), (1, 2), (2, 3), (3, 4), (4, 5), (5, 6), (6, 7), (7, 8), (8, 9), (9, 10), (10, 11), (11, 12), (12, 13), (13, 14), (14, 15), (15, 16), (16, 17), (17, 18), (18, 19), (19, 20), (20, 21), (21, 22), (22, 23), (23, 24), (24, 25), (25, 26), (26, 27), (27, 28), (28, 29), (29, 30), (30, 31), (0, 31)], [])
me_circle_006.use_remesh_preserve_volume = False
me_circle_006.use_remesh_preserve_attributes = False
me_circle_006.use_mirror_vertex_groups = False
me_circle_006.update()
me_circle_005 = bpy.data.meshes.new('Circle.005')
me_circle_005.from_pydata([(2.021e-08, 0.5, -0.2542), (0.0496, 0.5, -0.2493), (0.09729, 0.5, -0.2349), (0.1412, 0.5, -0.2114), (0.1798, 0.5, -0.1798), (0.2114, 0.5, -0.1412), (0.2349, 0.5, -0.09729), (0.2493, 0.5, -0.0496), (0.2542, 0.5, -3.637e-08), (0.2493, 0.5, 0.0496), (0.2349, 0.5, 0.09729), (0.2114, 0.5, 0.1412), (0.1798, 0.5, 0.1798), (0.1412, 0.5, 0.2114), (0.09729, 0.5, 0.2349), (0.0496, 0.5, 0.2493), (-3.94e-08, 0.5, 0.2542), (-0.0496, 0.5, 0.2493), (-0.09729, 0.5, 0.2349), (-0.1412, 0.5, 0.2114), (-0.1798, 0.5, 0.1798), (-0.2114, 0.5, 0.1412), (-0.2349, 0.5, 0.09729), (-0.2493, 0.5, 0.0496), (-0.2542, 0.5, -2.394e-07), (-0.2493, 0.5, -0.0496), (-0.2349, 0.5, -0.09729), (-0.2114, 0.5, -0.1412), (-0.1798, 0.5, -0.1798), (-0.1412, 0.5, -0.2114), (-0.09729, 0.5, -0.2349), (-0.0496, 0.5, -0.2493)], [(0, 1), (1, 2), (2, 3), (3, 4), (4, 5), (5, 6), (6, 7), (7, 8), (8, 9), (9, 10), (10, 11), (11, 12), (12, 13), (13, 14), (14, 15), (15, 16), (16, 17), (17, 18), (18, 19), (19, 20), (20, 21), (21, 22), (22, 23), (23, 24), (24, 25), (25, 26), (26, 27), (27, 28), (28, 29), (29, 30), (30, 31), (0, 31)], [])
me_circle_005.use_remesh_preserve_volume = False
me_circle_005.use_remesh_preserve_attributes = False
me_circle_005.use_mirror_vertex_groups = False
me_circle_005.update()
me_plane_002 = bpy.data.meshes.new('Plane.002')
me_plane_002.from_pydata([(-0.1909, 0.7467, 0.2307), (-0.1909, 0.3497, 0.2307), (0.6926, 0.3497, 0.2307), (0.6926, 0.7467, 0.2307), (-0.1909, 0.3497, -0.4026), (-0.1909, 0.7467, -0.4026), (0.6926, 0.7467, -0.446), (0.6926, 0.3497, -0.446)], [(1, 2), (0, 3), (0, 5), (4, 5), (1, 4), (2, 7), (6, 7), (3, 6)], [])
me_plane_002.use_remesh_preserve_volume = False
me_plane_002.use_remesh_preserve_attributes = False
me_plane_002.use_mirror_vertex_groups = False
me_plane_002.update()
me_plane_001 = bpy.data.meshes.new('Plane.001')
me_plane_001.from_pydata([(0.1909, 0.7467, 0.2307), (0.1909, 0.3497, 0.2307), (-0.6926, 0.3497, 0.2307), (-0.6926, 0.7467, 0.2307), (0.1909, 0.3497, -0.4026), (0.1909, 0.7467, -0.4026), (-0.6926, 0.7467, -0.446), (-0.6926, 0.3497, -0.446)], [(1, 2), (0, 3), (0, 5), (4, 5), (1, 4), (2, 7), (6, 7), (3, 6)], [])
me_plane_001.use_remesh_preserve_volume = False
me_plane_001.use_remesh_preserve_attributes = False
me_plane_001.use_mirror_vertex_groups = False
me_plane_001.update()
me_plane = bpy.data.meshes.new('Plane')
me_plane.from_pydata([(-0.01394, 1.36e-07, -0.09672), (-0.01393, 1.0, -0.09672), (0.01394, 1.0, -0.09672), (0.01393, -4.398e-07, -0.09672), (-0.06547, 1.0, -0.09672), (-0.06547, 1.139, -0.09672), (0.06547, 1.139, -0.09672), (0.06547, 1.0, -0.09672)], [(0, 1), (2, 3), (0, 3), (1, 4), (4, 5), (5, 6), (6, 7), (2, 7)], [])
me_plane.use_remesh_preserve_volume = False
me_plane.use_remesh_preserve_attributes = False
me_plane.use_mirror_vertex_groups = False
me_plane.update()
me_circle_004 = bpy.data.meshes.new('Circle.004')
me_circle_004.from_pydata([(6.439e-17, 0.4195, -0.5273), (0.1104, 0.4195, -0.5165), (0.2165, 0.4195, -0.4843), (0.3144, 0.4195, -0.432), (0.4001, 0.4195, -0.3616), (0.4705, 0.4195, -0.2759), (0.5227, 0.4195, -0.1781), (0.5549, 0.4195, -0.07192), (0.5658, 0.4195, 0.03847), (0.5549, 0.4195, 0.1489), (0.5227, 0.4195, 0.255), (0.4705, 0.4195, 0.3528), (0.4001, 0.4195, 0.4386), (0.3144, 0.4195, 0.5089), (0.2165, 0.4195, 0.5612), (0.1104, 0.4195, 0.5934), (-1.844e-07, 0.4195, 0.6043), (-0.1104, 0.4195, 0.5934), (-0.2165, 0.4195, 0.5612), (-0.3144, 0.4195, 0.5089), (-0.4001, 0.4195, 0.4386), (-0.4705, 0.4195, 0.3528), (-0.5227, 0.4195, 0.255), (-0.5549, 0.4195, 0.1489), (-0.5658, 0.4195, 0.03847), (-0.5549, 0.4195, -0.07192), (-0.5227, 0.4195, -0.1781), (-0.4705, 0.4195, -0.2759), (-0.4001, 0.4195, -0.3616), (-0.3143, 0.4195, -0.432), (-0.2165, 0.4195, -0.4843), (-0.1104, 0.4195, -0.5165)], [(0, 1), (1, 2), (2, 3), (3, 4), (4, 5), (5, 6), (6, 7), (7, 8), (8, 9), (9, 10), (10, 11), (11, 12), (12, 13), (13, 14), (14, 15), (15, 16), (16, 17), (17, 18), (18, 19), (19, 20), (20, 21), (21, 22), (22, 23), (23, 24), (24, 25), (25, 26), (26, 27), (27, 28), (28, 29), (29, 30), (30, 31), (0, 31)], [])
me_circle_004.use_remesh_preserve_volume = False
me_circle_004.use_remesh_preserve_attributes = False
me_circle_004.use_mirror_vertex_groups = False
me_circle_004.update()
me_circle_003 = bpy.data.meshes.new('Circle.003')
me_circle_003.from_pydata([(-6.984e-16, 1.164, -0.9384), (0.1944, 1.164, -0.9192), (0.3813, 1.164, -0.8625), (0.5535, 1.164, -0.7705), (0.7045, 1.164, -0.6466), (0.8284, 1.164, -0.4956), (0.9204, 1.164, -0.3234), (0.9771, 1.164, -0.1365), (0.9963, 1.164, 0.0579), (0.9771, 1.164, 0.2523), (0.9204, 1.164, 0.4392), (0.8284, 1.164, 0.6114), (0.7045, 1.164, 0.7624), (0.5535, 1.164, 0.8863), (0.3813, 1.164, 0.9784), (0.1944, 1.164, 1.035), (-3.246e-07, 1.164, 1.054), (-0.1944, 1.164, 1.035), (-0.3813, 1.164, 0.9784), (-0.5535, 1.164, 0.8863), (-0.7045, 1.164, 0.7624), (-0.8284, 1.164, 0.6114), (-0.9204, 1.164, 0.4392), (-0.9771, 1.164, 0.2523), (-0.9963, 1.164, 0.0579), (-0.9771, 1.164, -0.1365), (-0.9204, 1.164, -0.3234), (-0.8284, 1.164, -0.4956), (-0.7045, 1.164, -0.6466), (-0.5535, 1.164, -0.7705), (-0.3813, 1.164, -0.8625), (-0.1944, 1.164, -0.9192)], [(0, 1), (1, 2), (2, 3), (3, 4), (4, 5), (5, 6), (6, 7), (7, 8), (8, 9), (9, 10), (10, 11), (11, 12), (12, 13), (13, 14), (14, 15), (15, 16), (16, 17), (17, 18), (18, 19), (19, 20), (20, 21), (21, 22), (22, 23), (23, 24), (24, 25), (25, 26), (26, 27), (27, 28), (28, 29), (29, 30), (30, 31), (0, 31)], [])
me_circle_003.use_remesh_preserve_volume = False
me_circle_003.use_remesh_preserve_attributes = False
me_circle_003.use_mirror_vertex_groups = False
me_circle_003.update()
me_circle_002 = bpy.data.meshes.new('Circle.002')
me_circle_002.from_pydata([(1.733e-16, 4.653e-08, -0.7806), (0.1523, 4.653e-08, -0.7656), (0.2987, 4.653e-08, -0.7212), (0.4337, 4.653e-08, -0.6491), (0.552, 4.653e-08, -0.552), (0.6491, 4.653e-08, -0.4337), (0.7212, 2.326e-08, -0.2987), (0.7656, 1.163e-08, -0.1523), (0.7806, 5.547e-15, -5.893e-08), (0.7656, -1.163e-08, 0.1523), (0.7212, -2.326e-08, 0.2987), (0.6491, -4.653e-08, 0.4337), (0.552, -4.653e-08, 0.552), (0.4337, -4.653e-08, 0.6491), (0.2987, -4.653e-08, 0.7212), (0.1523, -4.653e-08, 0.7656), (-2.544e-07, -4.653e-08, 0.7806), (-0.1523, -4.653e-08, 0.7656), (-0.2987, -4.653e-08, 0.7212), (-0.4337, -4.653e-08, 0.649), (-0.552, -4.653e-08, 0.552), (-0.6491, -4.653e-08, 0.4337), (-0.7212, -2.326e-08, 0.2987), (-0.7656, -1.163e-08, 0.1523), (-0.7806, 8.874e-14, -7.538e-07), (-0.7656, 1.163e-08, -0.1523), (-0.7212, 2.326e-08, -0.2987), (-0.649, 4.653e-08, -0.4337), (-0.552, 4.653e-08, -0.552), (-0.4337, 4.653e-08, -0.6491), (-0.2987, 4.653e-08, -0.7212), (-0.1523, 4.653e-08, -0.7656)], [(0, 1), (1, 2), (2, 3), (3, 4), (4, 5), (5, 6), (6, 7), (7, 8), (8, 9), (9, 10), (10, 11), (11, 12), (12, 13), (13, 14), (14, 15), (15, 16), (16, 17), (17, 18), (18, 19), (19, 20), (20, 21), (21, 22), (22, 23), (23, 24), (24, 25), (25, 26), (26, 27), (27, 28), (28, 29), (29, 30), (30, 31), (0, 31)], [])
me_circle_002.use_remesh_preserve_volume = False
me_circle_002.use_remesh_preserve_attributes = False
me_circle_002.use_mirror_vertex_groups = False
me_circle_002.update()
me_circle_001 = bpy.data.meshes.new('Circle.001')
me_circle_001.from_pydata([(8.161e-17, 0.5757, -0.8661), (0.169, 0.5757, -0.8495), (0.3315, 0.5757, -0.8002), (0.4812, 0.5757, -0.7202), (0.6125, 0.5757, -0.6125), (0.7202, 0.5757, -0.4812), (0.8002, 0.5757, -0.3315), (0.8495, 0.5757, -0.169), (0.8661, 0.5757, -2.376e-08), (0.8495, 0.5757, 0.169), (0.8002, 0.5757, 0.3315), (0.7202, 0.5757, 0.4812), (0.6125, 0.5757, 0.6125), (0.4812, 0.5757, 0.7202), (0.3315, 0.5757, 0.8002), (0.169, 0.5757, 0.8495), (-2.822e-07, 0.5757, 0.8661), (-0.169, 0.5757, 0.8495), (-0.3315, 0.5757, 0.8002), (-0.4812, 0.5757, 0.7202), (-0.6125, 0.5757, 0.6125), (-0.7202, 0.5757, 0.4812), (-0.8002, 0.5757, 0.3315), (-0.8495, 0.5757, 0.169), (-0.8661, 0.5757, -7.947e-07), (-0.8495, 0.5757, -0.169), (-0.8002, 0.5757, -0.3315), (-0.7202, 0.5757, -0.4812), (-0.6125, 0.5757, -0.6125), (-0.4812, 0.5757, -0.7202), (-0.3315, 0.5757, -0.8002), (-0.169, 0.5757, -0.8495)], [(0, 1), (1, 2), (2, 3), (3, 4), (4, 5), (5, 6), (6, 7), (7, 8), (8, 9), (9, 10), (10, 11), (11, 12), (12, 13), (13, 14), (14, 15), (15, 16), (16, 17), (17, 18), (18, 19), (19, 20), (20, 21), (21, 22), (22, 23), (23, 24), (24, 25), (25, 26), (26, 27), (27, 28), (28, 29), (29, 30), (30, 31), (0, 31)], [])
me_circle_001.use_remesh_preserve_volume = False
me_circle_001.use_remesh_preserve_attributes = False
me_circle_001.use_mirror_vertex_groups = False
me_circle_001.update()
me_circle = bpy.data.meshes.new('Circle')
me_circle.from_pydata([(-1.018e-16, 1.33, -1.39), (0.2712, 1.33, -1.363), (0.532, 1.33, -1.284), (0.7723, 1.33, -1.156), (0.983, 1.33, -0.983), (1.156, 1.33, -0.7723), (1.284, 1.33, -0.532), (1.363, 1.33, -0.2712), (1.39, 1.33, -1.19e-08), (1.363, 1.33, 0.2712), (1.284, 1.33, 0.532), (1.156, 1.33, 0.7723), (0.983, 1.33, 0.983), (0.7723, 1.33, 1.156), (0.532, 1.33, 1.284), (0.2712, 1.33, 1.363), (-4.53e-07, 1.33, 1.39), (-0.2712, 1.33, 1.363), (-0.532, 1.33, 1.284), (-0.7723, 1.33, 1.156), (-0.983, 1.33, 0.983), (-1.156, 1.33, 0.7723), (-1.284, 1.33, 0.532), (-1.363, 1.33, 0.2712), (-1.39, 1.33, -1.249e-06), (-1.363, 1.33, -0.2712), (-1.284, 1.33, -0.532), (-1.156, 1.33, -0.7723), (-0.983, 1.33, -0.983), (-0.7723, 1.33, -1.156), (-0.532, 1.33, -1.284), (-0.2712, 1.33, -1.363)], [(0, 1), (1, 2), (2, 3), (3, 4), (4, 5), (5, 6), (6, 7), (7, 8), (8, 9), (9, 10), (10, 11), (11, 12), (12, 13), (13, 14), (14, 15), (15, 16), (16, 17), (17, 18), (18, 19), (19, 20), (20, 21), (21, 22), (22, 23), (23, 24), (24, 25), (25, 26), (26, 27), (27, 28), (28, 29), (29, 30), (30, 31), (0, 31)], [])
me_circle.use_remesh_preserve_volume = False
me_circle.use_remesh_preserve_attributes = False
me_circle.use_mirror_vertex_groups = False
me_circle.update()
arm_armature = bpy.data.armatures.new('Armature')  # bones are not reproduced

# ---- objects
ob_mr_biped = bpy.data.objects.new('mr_biped', me_cube_001)
ob_rig = bpy.data.objects.new('rig', arm_armature)
ob_wgt_root = bpy.data.objects.new('WGT-root', me_circle_012)
ob_wgt_foot_roll = bpy.data.objects.new('WGT-foot_roll', me_plane_009)
ob_wgt_toe = bpy.data.objects.new('WGT-toe', me_plane_008)
ob_wgt_foot_ik = bpy.data.objects.new('WGT-foot.ik', me_plane_007)
ob_wgt_foot_fk = bpy.data.objects.new('WGT-foot.fk', me_plane_006)
ob_wgt_shin = bpy.data.objects.new('WGT-shin', me_circle_011)
ob_wgt_thigh = bpy.data.objects.new('WGT-thigh', me_circle_010)
ob_wgt_f_digit_tip = bpy.data.objects.new('WGT-f_digit_tip', me_circle_009)
ob_wgt_f_digit_middle = bpy.data.objects.new('WGT-f_digit_middle', me_circle_008)
ob_wgt_palm_r = bpy.data.objects.new('WGT-palm.R', me_plane_005)
ob_wgt_palm_l = bpy.data.objects.new('WGT-palm.L', me_plane_004)
ob_wgt_hand = bpy.data.objects.new('WGT-hand', me_plane_003)
ob_wgt_target = bpy.data.objects.new('WGT-target', me_circle_007)
ob_wgt_forearm = bpy.data.objects.new('WGT-forearm', me_circle_006)
ob_wgt_upper_arm = bpy.data.objects.new('WGT-upper_arm', me_circle_005)
ob_wgt_shoulder_r = bpy.data.objects.new('WGT-shoulder.R', me_plane_002)
ob_wgt_shoulder_l = bpy.data.objects.new('WGT-shoulder.L', me_plane_001)
ob_wgt_finger = bpy.data.objects.new('WGT-finger', me_plane)
ob_wgt_neck = bpy.data.objects.new('WGT-neck', me_circle_004)
ob_wgt_head = bpy.data.objects.new('WGT-head', me_circle_003)
ob_wgt_body = bpy.data.objects.new('WGT-body', None)
ob_wgt_chest = bpy.data.objects.new('WGT-chest', me_circle_002)
ob_wgt_spine = bpy.data.objects.new('WGT-spine', me_circle_001)
ob_wgt_hips = bpy.data.objects.new('WGT-hips', me_circle)

# ---- transforms, parenting, visibility, modifiers, constraints
ob_mr_biped.parent = ob_rig
ob_mr_biped.location = (0.0, 0.0, 0.0)
ob_mr_biped.lineart.crease_threshold = 0.0
_vg = ob_mr_biped.vertex_groups.new(name='MCH-chest.02')
_vg.add([272, 273, 274, 275, 276, 277, 278, 279], 1.0, 'REPLACE')
_vg = ob_mr_biped.vertex_groups.new(name='finger_a.01.L')
_vg.add([32, 33, 34, 35, 36, 37, 38, 39, 144, 145, 146, 147, 160, 161, 162, 163], 1.0, 'REPLACE')
_vg = ob_mr_biped.vertex_groups.new(name='finger_a.01.R')
_vg = ob_mr_biped.vertex_groups.new(name='finger_a.02.L')
_vg.add([40, 41, 42, 43, 44, 45, 46, 47, 164, 165, 166, 167, 192, 193, 194, 195], 1.0, 'REPLACE')
_vg = ob_mr_biped.vertex_groups.new(name='finger_a.02.R')
_vg = ob_mr_biped.vertex_groups.new(name='finger_a.03.L')
_vg.add([96, 97, 98, 99, 100, 101, 102, 103, 196, 197, 198, 199], 1.0, 'REPLACE')
_vg = ob_mr_biped.vertex_groups.new(name='finger_a.03.R')
_vg = ob_mr_biped.vertex_groups.new(name='finger_b.01.L')
_vg.add([24, 25, 26, 27, 28, 29, 30, 31, 140, 141, 142, 143, 156, 157, 158, 159], 1.0, 'REPLACE')
_vg = ob_mr_biped.vertex_groups.new(name='finger_b.01.R')
_vg = ob_mr_biped.vertex_groups.new(name='finger_b.02.L')
_vg.add([48, 49, 50, 51, 52, 53, 54, 55, 168, 169, 170, 171, 188, 189, 190, 191], 1.0, 'REPLACE')
_vg = ob_mr_biped.vertex_groups.new(name='finger_b.02.R')
_vg = ob_mr_biped.vertex_groups.new(name='finger_b.03.L')
_vg.add([88, 89, 90, 91, 92, 93, 94, 95, 200, 201, 202, 203], 1.0, 'REPLACE')
_vg = ob_mr_biped.vertex_groups.new(name='finger_b.03.R')
_vg = ob_mr_biped.vertex_groups.new(name='finger_c.01.L')
_vg.add([16, 17, 18, 19, 20, 21, 22, 23, 136, 137, 138, 139, 152, 153, 154, 155], 1.0, 'REPLACE')
_vg = ob_mr_biped.vertex_groups.new(name='finger_c.01.R')
_vg = ob_mr_biped.vertex_groups.new(name='finger_c.02.L')
_vg.add([56, 57, 58, 59, 60, 61, 62, 63, 172, 173, 174, 175, 184, 185, 186, 187], 1.0, 'REPLACE')
_vg = ob_mr_biped.vertex_groups.new(name='finger_c.02.R')
_vg = ob_mr_biped.vertex_groups.new(name='finger_c.03.L')
_vg.add([80, 81, 82, 83, 84, 85, 86, 87, 204, 205, 206, 207], 1.0, 'REPLACE')
_vg = ob_mr_biped.vertex_groups.new(name='finger_c.03.R')
_vg = ob_mr_biped.vertex_groups.new(name='finger_d.01.L')
_vg.add([8, 9, 10, 11, 12, 13, 14, 15, 132, 133, 134, 135, 148, 149, 150, 151], 1.0, 'REPLACE')
_vg = ob_mr_biped.vertex_groups.new(name='finger_d.01.R')
_vg = ob_mr_biped.vertex_groups.new(name='finger_d.02.L')
_vg.add([64, 65, 66, 67, 68, 69, 70, 71, 176, 177, 178, 179, 180, 181, 182, 183], 1.0, 'REPLACE')
_vg = ob_mr_biped.vertex_groups.new(name='finger_d.02.R')
_vg = ob_mr_biped.vertex_groups.new(name='finger_d.03.L')
_vg.add([72, 73, 74, 75, 76, 77, 78, 79, 208, 209, 210, 211], 1.0, 'REPLACE')
_vg = ob_mr_biped.vertex_groups.new(name='finger_d.03.R')
_vg = ob_mr_biped.vertex_groups.new(name='foot.L')
_vg.add([332, 333, 334, 335, 336, 337, 338, 339, 425, 426, 427, 428, 437, 438, 439, 440, 441, 442, 443, 444, 445, 446, 447, 448], 1.0, 'REPLACE')
_vg = ob_mr_biped.vertex_groups.new(name='foot.R')
_vg = ob_mr_biped.vertex_groups.new(name='forearm.L')
_vg.add([308, 309, 310, 311, 312, 313, 314, 315, 356, 357, 358, 359, 360, 361, 362, 363], 1.0, 'REPLACE')
_vg = ob_mr_biped.vertex_groups.new(name='forearm.R')
_vg = ob_mr_biped.vertex_groups.new(name='hand.L')
_vg.add([2, 3, 6, 7, 228, 229, 230, 231, 233, 235, 238, 239, 241, 243, 246, 247, 249, 251, 254, 255], 1.0, 'REPLACE')
_vg = ob_mr_biped.vertex_groups.new(name='hand.R')
_vg = ob_mr_biped.vertex_groups.new(name='MCH-head')
_vg.add([256, 257, 258, 259, 260, 261, 262, 263, 368, 369, 370, 371, 372, 373, 374, 375, 376], 1.0, 'REPLACE')
_vg = ob_mr_biped.vertex_groups.new(name='MCH-hips')
_vg.add([284, 285, 286, 287, 296, 297, 298, 299, 393, 394, 395, 396], 1.0, 'REPLACE')
_vg = ob_mr_biped.vertex_groups.new(name='neck')
_vg.add([264, 265, 266, 267, 268, 269, 270, 271, 364, 365, 366, 367, 411, 412, 413, 414, 415, 416, 417, 418, 419, 420], 1.0, 'REPLACE')
_vg = ob_mr_biped.vertex_groups.new(name='palm_a.L')
_vg.add([1, 5, 128, 130, 248, 250, 252, 253], 1.0, 'REPLACE')
_vg = ob_mr_biped.vertex_groups.new(name='palm_a.R')
_vg = ob_mr_biped.vertex_groups.new(name='palm_b.L')
_vg.add([240, 242, 244, 245, 248, 250, 252, 253], 1.0, 'REPLACE')
_vg = ob_mr_biped.vertex_groups.new(name='palm_b.R')
_vg = ob_mr_biped.vertex_groups.new(name='palm_c.L')
_vg.add([232, 234, 236, 237, 240, 242, 244, 245], 1.0, 'REPLACE')
_vg = ob_mr_biped.vertex_groups.new(name='palm_c.R')
_vg = ob_mr_biped.vertex_groups.new(name='palm_d.L')
_vg.add([0, 4, 129, 131, 232, 234, 236, 237], 1.0, 'REPLACE')
_vg = ob_mr_biped.vertex_groups.new(name='palm_d.R')
_vg = ob_mr_biped.vertex_groups.new(name='shin.L')
_vg.add([324, 325, 326, 327, 328, 329, 330, 331, 385, 386, 387, 388, 389, 390, 391, 392], 1.0, 'REPLACE')
_vg = ob_mr_biped.vertex_groups.new(name='shin.R')
_vg = ob_mr_biped.vertex_groups.new(name='shoulder.L')
_vg.add([288, 289, 290, 291, 292, 293, 294, 295, 344, 345, 346, 347, 397, 398, 399, 400, 401, 402, 403, 404, 405, 406, 407, 408, 409, 410], 1.0, 'REPLACE')
_vg = ob_mr_biped.vertex_groups.new(name='shoulder.R')
_vg = ob_mr_biped.vertex_groups.new(name='MCH-spine')
_vg.add([280, 281, 282, 283, 284, 285, 286, 287], 1.0, 'REPLACE')
_vg = ob_mr_biped.vertex_groups.new(name='MCH-chest.01')
_vg.add([280, 281, 282, 283, 421, 422, 423, 424], 1.0, 'REPLACE')
_vg = ob_mr_biped.vertex_groups.new(name='thigh.L')
_vg.add([316, 317, 318, 319, 320, 321, 322, 323, 377, 378, 379, 380, 381, 382, 383, 384], 1.0, 'REPLACE')
_vg = ob_mr_biped.vertex_groups.new(name='thigh.R')
_vg = ob_mr_biped.vertex_groups.new(name='thumb.01.L')
_vg.add([104, 105, 106, 107, 108, 109, 110, 111, 220, 221, 222, 223], 1.0, 'REPLACE')
_vg = ob_mr_biped.vertex_groups.new(name='thumb.01.R')
_vg = ob_mr_biped.vertex_groups.new(name='thumb.02.L')
_vg.add([112, 113, 114, 115, 116, 117, 118, 119, 212, 213, 214, 215, 216, 217, 218, 219], 1.0, 'REPLACE')
_vg = ob_mr_biped.vertex_groups.new(name='thumb.02.R')
_vg = ob_mr_biped.vertex_groups.new(name='thumb.03.L')
_vg.add([120, 121, 122, 123, 124, 125, 126, 127, 224, 225, 226, 227], 1.0, 'REPLACE')
_vg = ob_mr_biped.vertex_groups.new(name='thumb.03.R')
_vg = ob_mr_biped.vertex_groups.new(name='toe.L')
_vg.add([340, 341, 342, 343, 429, 430, 431, 432, 433, 434, 435, 436, 449, 450, 451, 452, 453, 454], 1.0, 'REPLACE')
_vg = ob_mr_biped.vertex_groups.new(name='toe.R')
_vg = ob_mr_biped.vertex_groups.new(name='upper_arm.L')
_vg.add([300, 301, 302, 303, 304, 305, 306, 307, 348, 349, 350, 351, 352, 353, 354, 355], 1.0, 'REPLACE')
_vg = ob_mr_biped.vertex_groups.new(name='upper_arm.R')
_m = ob_mr_biped.modifiers.new('Mirror', 'MIRROR')
_m.use_clip = True
_m = ob_mr_biped.modifiers.new('Armature', 'ARMATURE')
_m.object = ob_rig
_m.use_deform_preserve_volume = True
_m = ob_mr_biped.modifiers.new('Subsurf', 'SUBSURF')
_m.uv_smooth = 'PRESERVE_CORNERS'
_m.quality = 2
_m.levels = 2
ob_rig.location = (0.0, 0.0, 0.0)
ob_rig.display_type = 'WIRE'
ob_rig.lineart.crease_threshold = 0.0
ob_wgt_root.location = (0.0, 0.0, 0.0)
ob_wgt_root.lineart.crease_threshold = 0.0
_m = ob_wgt_root.modifiers.new('Mirror', 'MIRROR')
_m.use_axis = (True, True, False)
_m.use_clip = True
ob_wgt_foot_roll.location = (0.05622, 0.09355, 0.004897)
ob_wgt_foot_roll.rotation_euler = (-2.687e-07, 3.142, -2.029e-14)
ob_wgt_foot_roll.scale = (0.06358, 0.06358, 0.06358)
ob_wgt_foot_roll.show_axis = True
ob_wgt_foot_roll.lineart.crease_threshold = 0.0
ob_wgt_toe.location = (0.05622, -0.1007, 0.02784)
ob_wgt_toe.rotation_euler = (3.142, 3.143e-23, 4.441e-16)
ob_wgt_toe.scale = (0.06942, 0.06942, 0.06942)
ob_wgt_toe.show_axis = True
ob_wgt_toe.lineart.crease_threshold = 0.0
_m = ob_wgt_toe.modifiers.new('Subsurf', 'SUBSURF')
_m.uv_smooth = 'PRESERVE_CORNERS'
_m.quality = 2
_m.levels = 2
_m.show_only_control_edges = False
ob_wgt_foot_ik.location = (0.05622, -3.297e-07, 0.08263)
ob_wgt_foot_ik.rotation_euler = (3.142, 3.353e-23, 4.441e-16)
ob_wgt_foot_ik.scale = (0.1407, 0.1407, 0.1407)
ob_wgt_foot_ik.show_axis = True
ob_wgt_foot_ik.lineart.crease_threshold = 0.0
_m = ob_wgt_foot_ik.modifiers.new('Subsurf', 'SUBSURF')
_m.uv_smooth = 'PRESERVE_CORNERS'
_m.quality = 2
_m.levels = 2
_m.show_only_control_edges = False
ob_wgt_foot_fk.location = (-0.05656, -2.947e-07, 0.0823)
ob_wgt_foot_fk.rotation_euler = (3.142, 3.353e-23, 4.441e-16)
ob_wgt_foot_fk.scale = (0.1007, 0.1007, 0.1007)
ob_wgt_foot_fk.show_axis = True
ob_wgt_foot_fk.lineart.crease_threshold = 0.0
_m = ob_wgt_foot_fk.modifiers.new('Subsurf', 'SUBSURF')
_m.uv_smooth = 'PRESERVE_CORNERS'
_m.quality = 2
_m.levels = 2
_m.show_only_control_edges = False
ob_wgt_shin.location = (0.07035, -0.005277, 0.4379)
ob_wgt_shin.rotation_euler = (-1.571, -2.22e-16, 2.22e-16)
ob_wgt_shin.scale = (0.3467, 0.3467, 0.3467)
ob_wgt_shin.show_axis = True
ob_wgt_shin.lineart.crease_threshold = 0.0
ob_wgt_thigh.location = (0.05992, -0.005277, 0.8421)
ob_wgt_thigh.rotation_euler = (-1.571, -2.22e-16, 2.22e-16)
ob_wgt_thigh.scale = (0.3467, 0.3467, 0.3467)
ob_wgt_thigh.show_axis = True
ob_wgt_thigh.lineart.crease_threshold = 0.0
ob_wgt_f_digit_tip.location = (0.7997, 0.1212, 1.344)
ob_wgt_f_digit_tip.rotation_euler = (0.0, -0.0, -1.571)
ob_wgt_f_digit_tip.scale = (0.02167, 0.02167, 0.02167)
ob_wgt_f_digit_tip.show_axis = True
ob_wgt_f_digit_tip.lineart.crease_threshold = 0.0
ob_wgt_f_digit_middle.location = (0.7565, 0.1212, 1.344)
ob_wgt_f_digit_middle.rotation_euler = (0.0, -0.0, -1.571)
ob_wgt_f_digit_middle.scale = (0.02905, 0.02905, 0.02905)
ob_wgt_f_digit_middle.show_axis = True
ob_wgt_f_digit_middle.lineart.crease_threshold = 0.0
ob_wgt_palm_r.location = (-0.6171, 0.09104, 1.465)
ob_wgt_palm_r.rotation_euler = (1.14e-14, -3.142, -4.712)
ob_wgt_palm_r.scale = (0.07727, 0.07727, 0.07727)
ob_wgt_palm_r.show_axis = True
ob_wgt_palm_r.lineart.crease_threshold = 0.0
_m = ob_wgt_palm_r.modifiers.new('Subsurf', 'SUBSURF')
_m.uv_smooth = 'PRESERVE_CORNERS'
_m.quality = 2
_m.levels = 2
_m.show_only_control_edges = False
ob_wgt_palm_l.location = (0.6176, 0.07001, 1.465)
ob_wgt_palm_l.rotation_euler = (1.14e-14, -3.142, -1.571)
ob_wgt_palm_l.scale = (0.07727, 0.07727, 0.07727)
ob_wgt_palm_l.show_axis = True
ob_wgt_palm_l.lineart.crease_threshold = 0.0
_m = ob_wgt_palm_l.modifiers.new('Subsurf', 'SUBSURF')
_m.uv_smooth = 'PRESERVE_CORNERS'
_m.quality = 2
_m.levels = 2
_m.show_only_control_edges = False
ob_wgt_hand.location = (0.6086, 0.0005485, 1.308)
ob_wgt_hand.rotation_euler = (-1.14e-14, 3.142, -1.571)
ob_wgt_hand.scale = (0.0904, 0.0904, 0.0904)
ob_wgt_hand.show_axis = True
ob_wgt_hand.lineart.crease_threshold = 0.0
_m = ob_wgt_hand.modifiers.new('Subsurf', 'SUBSURF')
_m.uv_smooth = 'PRESERVE_CORNERS'
_m.quality = 2
_m.levels = 2
_m.show_only_control_edges = False
ob_wgt_target.location = (0.3739, 0.4144, 1.178)
ob_wgt_target.scale = (0.09673, 0.09673, 0.09673)
ob_wgt_target.lineart.crease_threshold = 0.0
ob_wgt_forearm.location = (0.3715, 0.01159, 1.316)
ob_wgt_forearm.rotation_euler = (1.571, 1.571, 0.0)
ob_wgt_forearm.scale = (0.2327, 0.2327, 0.2327)
ob_wgt_forearm.show_axis = True
ob_wgt_forearm.lineart.crease_threshold = 0.0
ob_wgt_upper_arm.location = (0.1512, 0.01159, 1.307)
ob_wgt_upper_arm.rotation_euler = (1.571, 1.571, 0.0)
ob_wgt_upper_arm.scale = (0.2046, 0.2046, 0.2046)
ob_wgt_upper_arm.show_axis = True
ob_wgt_upper_arm.lineart.crease_threshold = 0.0
ob_wgt_shoulder_r.location = (-0.01385, -0.03703, 1.346)
ob_wgt_shoulder_r.rotation_euler = (-1.125e-15, -7.451e-09, -4.712)
ob_wgt_shoulder_r.scale = (0.1593, 0.1593, 0.1593)
ob_wgt_shoulder_r.show_axis = True
ob_wgt_shoulder_r.lineart.crease_threshold = 0.0
_m = ob_wgt_shoulder_r.modifiers.new('Subsurf', 'SUBSURF')
_m.uv_smooth = 'PRESERVE_CORNERS'
_m.quality = 2
_m.levels = 2
_m.show_only_control_edges = False
ob_wgt_shoulder_l.location = (0.01482, -0.03703, 1.346)
ob_wgt_shoulder_l.rotation_euler = (0.0, -0.0, -1.571)
ob_wgt_shoulder_l.scale = (0.1593, 0.1593, 0.1593)
ob_wgt_shoulder_l.show_axis = True
ob_wgt_shoulder_l.lineart.crease_threshold = 0.0
_m = ob_wgt_shoulder_l.modifiers.new('Subsurf', 'SUBSURF')
_m.uv_smooth = 'PRESERVE_CORNERS'
_m.quality = 2
_m.levels = 2
_m.show_only_control_edges = False
ob_wgt_finger.location = (0.7242, 0.07286, 1.338)
ob_wgt_finger.rotation_euler = (2.98e-08, 3.142, -1.571)
ob_wgt_finger.scale = (0.09607, 0.09607, 0.09607)
ob_wgt_finger.lineart.crease_threshold = 0.0
ob_wgt_neck.location = (1.04e-08, 0.1581, 1.372)
ob_wgt_neck.rotation_euler = (1.571, 2.22e-16, 2.22e-16)
ob_wgt_neck.scale = (0.08934, 0.08934, 0.08934)
ob_wgt_neck.lineart.crease_threshold = 0.0
ob_wgt_head.location = (1.066e-08, 0.1597, 1.444)
ob_wgt_head.rotation_euler = (1.571, 2.22e-16, 2.22e-16)
ob_wgt_head.scale = (0.1322, 0.1322, 0.1322)
ob_wgt_head.lineart.crease_threshold = 0.0
ob_wgt_body.location = (9.99e-09, 0.3495, 0.9494)
ob_wgt_body.scale = (0.1853, 0.1853, 0.1853)
ob_wgt_body.empty_display_type = 'CUBE'
ob_wgt_body.empty_display_size = 0.6364
ob_wgt_body.empty_image_offset = (0.0, 0.0)
ob_wgt_body.lineart.crease_threshold = 0.0
ob_wgt_chest.location = (9.99e-09, 0.4132, 1.162)
ob_wgt_chest.rotation_euler = (1.571, 2.22e-16, 2.22e-16)
ob_wgt_chest.scale = (0.1769, 0.1769, 0.1769)
ob_wgt_chest.show_axis = True
ob_wgt_chest.lineart.crease_threshold = 0.0
ob_wgt_spine.location = (9.99e-09, 0.3888, 0.9964)
ob_wgt_spine.rotation_euler = (1.571, 2.22e-16, 2.22e-16)
ob_wgt_spine.scale = (0.1255, 0.1255, 0.1255)
ob_wgt_spine.show_axis = True
ob_wgt_spine.lineart.crease_threshold = 0.0
ob_wgt_hips.location = (9.99e-09, 0.3756, 0.8664)
ob_wgt_hips.rotation_euler = (1.571, 2.22e-16, 2.22e-16)
ob_wgt_hips.scale = (0.07719, 0.07719, 0.07719)
ob_wgt_hips.show_axis = True
ob_wgt_hips.lineart.crease_threshold = 0.0

# ---- collection membership
col_collection_1.objects.link(ob_mr_biped)
col_collection_11.objects.link(ob_rig)
col_collection_20.objects.link(ob_wgt_root)
col_collection_20.objects.link(ob_wgt_foot_roll)
col_collection_20.objects.link(ob_wgt_toe)
col_collection_20.objects.link(ob_wgt_foot_ik)
col_collection_20.objects.link(ob_wgt_foot_fk)
col_collection_20.objects.link(ob_wgt_shin)
col_collection_20.objects.link(ob_wgt_thigh)
col_collection_20.objects.link(ob_wgt_f_digit_tip)
col_collection_20.objects.link(ob_wgt_f_digit_middle)
col_collection_20.objects.link(ob_wgt_palm_r)
col_collection_20.objects.link(ob_wgt_palm_l)
col_collection_20.objects.link(ob_wgt_hand)
col_collection_20.objects.link(ob_wgt_target)
col_collection_20.objects.link(ob_wgt_forearm)
col_collection_20.objects.link(ob_wgt_upper_arm)
col_collection_20.objects.link(ob_wgt_shoulder_r)
col_collection_20.objects.link(ob_wgt_shoulder_l)
col_collection_20.objects.link(ob_wgt_finger)
col_collection_20.objects.link(ob_wgt_neck)
col_collection_20.objects.link(ob_wgt_head)
col_collection_20.objects.link(ob_wgt_body)
col_collection_20.objects.link(ob_wgt_chest)
col_collection_20.objects.link(ob_wgt_spine)
col_collection_20.objects.link(ob_wgt_hips)

# ---- scene / render settings (as saved in the file)
scene.frame_start = 1; scene.frame_end = 250; scene.frame_set(1)
scene.render.engine = 'BLENDER_EEVEE_NEXT'
scene.render.image_settings.color_mode = 'RGB'
scene.render.image_settings.compression = 90
scene.render.resolution_percentage = 50
scene.render.dither_intensity = 0.0
scene.render.bake_margin = 2
scene.render.bake_bias = 0.0
scene.render.use_stamp_frame = False
scene.render.use_stamp_scene = False
scene.render.use_stamp_filename = False
scene.render.use_stamp_render_time = False
scene.render.stamp_background = (0.0, 0.0, 0.0, 0.85)
scene.cycles.use_denoising = False
scene.cycles.samples = 10
scene.cycles.sampling_pattern = 'TABULATED_SOBOL'
scene.cycles.light_sampling_threshold = 0.0
scene.cycles.use_adaptive_sampling = False
scene.cycles.use_light_tree = False
scene.cycles.blur_glossy = 0.0
scene.cycles.volume_bounces = 1
scene.cycles.pixel_filter_type = 'GAUSSIAN'
scene.cycles.sample_clamp_indirect = 0.0
scene.view_settings.view_transform = 'Standard'
bpy.context.view_layer.update()

# ---- added for rendering (the .blend has no active camera): camera
cam_auto = bpy.data.cameras.new('AutoCamera')
cam_auto.lens = 50.0
cam_auto.sensor_width = 36.0
cam_auto.clip_end = 1000.0
ob_auto_camera = bpy.data.objects.new('AutoCamera', cam_auto)
scene.collection.objects.link(ob_auto_camera)
ob_auto_camera.location = (2.99703, -3.59644, 3.24523)
ob_auto_camera.rotation_euler = (1.09748, -7.21219e-08, 0.694738)
scene.camera = ob_auto_camera
bpy.context.view_layer.update()

